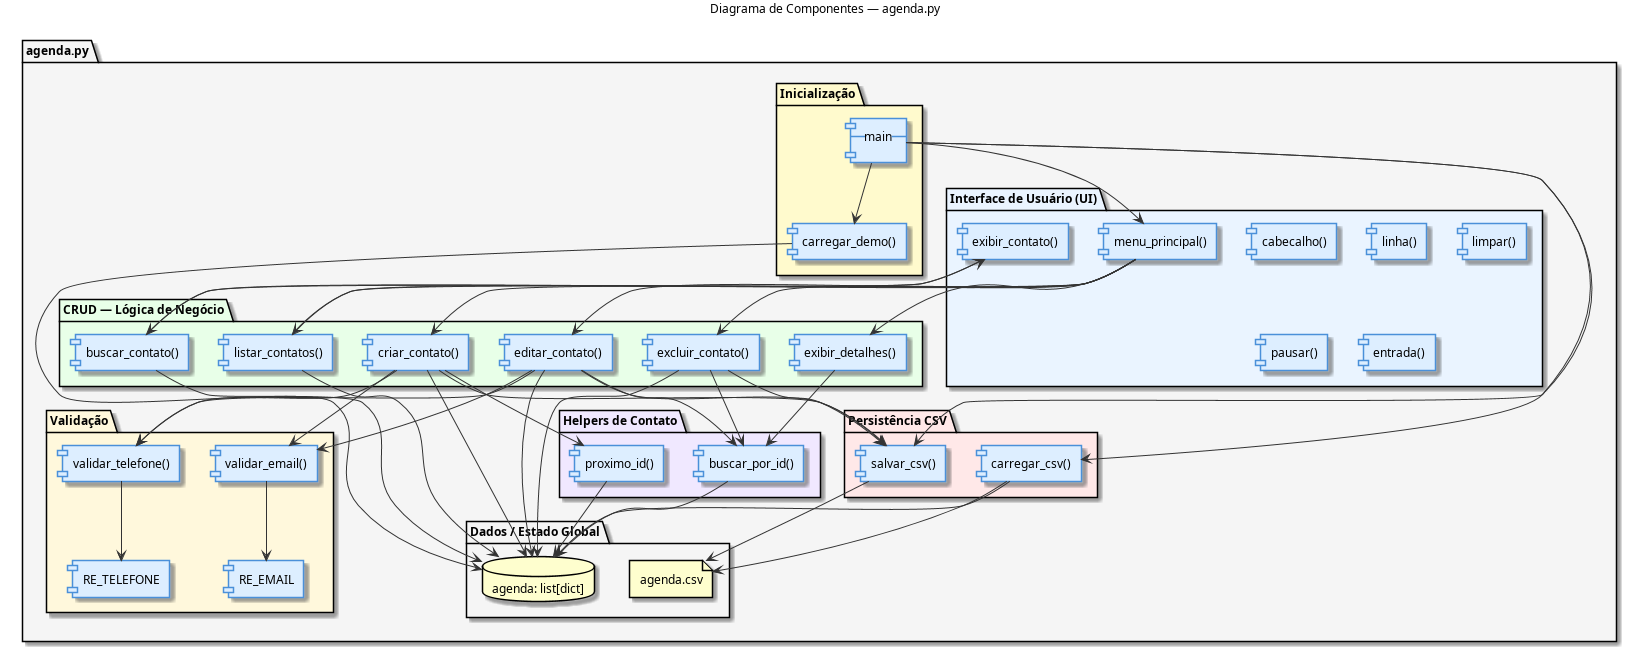

The diagram above was rendered by PlantUML. Its source (embedded in the PNG):
@startuml 02_componentes
title Diagrama de Componentes — agenda.py

skinparam componentStyle rectangle
skinparam packageBackgroundColor #F5F5F5
skinparam componentBackgroundColor #DDEEFF
skinparam componentBorderColor #4A90D9
skinparam ArrowColor #333333
skinparam defaultFontSize 12

package "agenda.py" {

    package "Interface de Usuário (UI)" #EAF4FF {
        component [menu_principal()]   as MENU
        component [cabecalho()]        as CAB
        component [linha()]            as LIN
        component [limpar()]           as LIMP
        component [pausar()]           as PAUS
        component [entrada()]          as ENT
        component [exibir_contato()]   as EXIB
    }

    package "CRUD — Lógica de Negócio" #E8FFE8 {
        component [criar_contato()]    as CR
        component [listar_contatos()]  as LS
        component [buscar_contato()]   as BU
        component [exibir_detalhes()]  as ED
        component [editar_contato()]   as ET
        component [excluir_contato()]  as EX
    }

    package "Validação" #FFF8DC {
        component [validar_email()]    as VE
        component [validar_telefone()] as VT
        component [RE_EMAIL]           as RE1
        component [RE_TELEFONE]        as RE2
    }

    package "Helpers de Contato" #F0E8FF {
        component [proximo_id()]       as PID
        component [buscar_por_id()]    as BPI
    }

    package "Persistência CSV" #FFE8E8 {
        component [carregar_csv()]     as LCSV
        component [salvar_csv()]       as SCSV
    }

    package "Dados / Estado Global" #F5F5F5 {
        database "agenda: list[dict]"  as LISTA
        file     "agenda.csv"          as CSV
    }

    package "Inicialização" #FFFACD {
        component [__main__]           as MAIN
        component [carregar_demo()]    as DEMO
    }
}

MENU --> CR
MENU --> LS
MENU --> BU
MENU --> ED
MENU --> ET
MENU --> EX

CR  --> VE
CR  --> VT
CR  --> PID
CR  --> SCSV
ET  --> VE
ET  --> VT
ET  --> BPI
ET  --> SCSV
EX  --> BPI
EX  --> SCSV
BU  --> EXIB
ED  --> BPI
LS  --> EXIB

VE  --> RE1
VT  --> RE2

CR  --> LISTA
LS  --> LISTA
BU  --> LISTA
ET  --> LISTA
EX  --> LISTA
BPI --> LISTA
PID --> LISTA

SCSV --> CSV
LCSV --> CSV
LCSV --> LISTA

MAIN --> LCSV
MAIN --> DEMO
MAIN --> SCSV
MAIN --> MENU
DEMO --> LISTA
@enduml